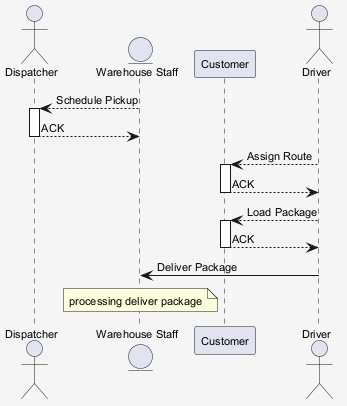

The diagram above was rendered by PlantUML. Its source (embedded in the PNG):
@startuml
skinparam shadowing false
skinparam backgroundColor #F5F5F5
skinparam defaultFontSize 11
actor "Dispatcher" as D
entity "Warehouse Staff" as WS
participant "Customer" as C
actor "Driver" as D2
WS --> D : Schedule Pickup
activate D
D --> WS : ACK
deactivate D
D2 --> C : Assign Route
activate C
C --> D2 : ACK
deactivate C
D2 --> C : Load Package
activate C
C --> D2 : ACK
deactivate C
D2 -> WS : Deliver Package
note over WS : processing deliver package
@enduml